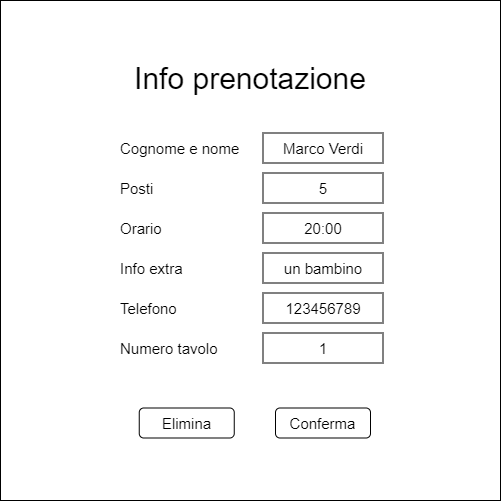

The diagram above was exported from draw.io. Its source (the exported page's mxGraphModel, read from the mxfile embedded in the PNG):
<mxGraphModel dx="942" dy="525" grid="1" gridSize="10" guides="1" tooltips="1" connect="1" arrows="1" fold="1" page="1" pageScale="1" pageWidth="827" pageHeight="1169" math="0" shadow="0">
  <root>
    <mxCell id="0" />
    <mxCell id="1" parent="0" />
    <mxCell id="7ZwjJ4dsk-pWXCIOwVDB-1" value="" style="whiteSpace=wrap;html=1;aspect=fixed;" parent="1" vertex="1">
      <mxGeometry x="160" y="160" width="500" height="500" as="geometry" />
    </mxCell>
    <mxCell id="7ZwjJ4dsk-pWXCIOwVDB-2" value="Cognome e nome" style="text;html=1;strokeColor=none;fillColor=none;align=left;verticalAlign=middle;whiteSpace=wrap;rounded=0;fontSize=15;" parent="1" vertex="1">
      <mxGeometry x="277.5" y="292.5" width="135" height="30" as="geometry" />
    </mxCell>
    <mxCell id="7ZwjJ4dsk-pWXCIOwVDB-3" value="Posti" style="text;html=1;strokeColor=none;fillColor=none;align=left;verticalAlign=middle;whiteSpace=wrap;rounded=0;fontSize=15;" parent="1" vertex="1">
      <mxGeometry x="277.5" y="332.5" width="135" height="30" as="geometry" />
    </mxCell>
    <mxCell id="7ZwjJ4dsk-pWXCIOwVDB-4" value="Marco Verdi" style="rounded=0;whiteSpace=wrap;html=1;fontSize=15;" parent="1" vertex="1">
      <mxGeometry x="422.5" y="292.5" width="120" height="30" as="geometry" />
    </mxCell>
    <mxCell id="7ZwjJ4dsk-pWXCIOwVDB-5" value="5" style="rounded=0;whiteSpace=wrap;html=1;fontSize=15;" parent="1" vertex="1">
      <mxGeometry x="422.5" y="332.5" width="120" height="30" as="geometry" />
    </mxCell>
    <mxCell id="7ZwjJ4dsk-pWXCIOwVDB-6" value="Orario" style="text;html=1;strokeColor=none;fillColor=none;align=left;verticalAlign=middle;whiteSpace=wrap;rounded=0;fontSize=15;" parent="1" vertex="1">
      <mxGeometry x="277.5" y="372.5" width="137.5" height="30" as="geometry" />
    </mxCell>
    <mxCell id="7ZwjJ4dsk-pWXCIOwVDB-7" value="Info extra" style="text;html=1;strokeColor=none;fillColor=none;align=left;verticalAlign=middle;whiteSpace=wrap;rounded=0;fontSize=15;" parent="1" vertex="1">
      <mxGeometry x="277.5" y="412.5" width="137.5" height="30" as="geometry" />
    </mxCell>
    <mxCell id="7ZwjJ4dsk-pWXCIOwVDB-8" value="20:00" style="rounded=0;whiteSpace=wrap;html=1;fontSize=15;" parent="1" vertex="1">
      <mxGeometry x="422.5" y="372.5" width="120" height="30" as="geometry" />
    </mxCell>
    <mxCell id="7ZwjJ4dsk-pWXCIOwVDB-9" value="un bambino" style="rounded=0;whiteSpace=wrap;html=1;fontSize=15;" parent="1" vertex="1">
      <mxGeometry x="422.5" y="412.5" width="120" height="30" as="geometry" />
    </mxCell>
    <mxCell id="7ZwjJ4dsk-pWXCIOwVDB-10" value="Info prenotazione" style="text;html=1;strokeColor=none;fillColor=none;align=center;verticalAlign=middle;whiteSpace=wrap;rounded=0;fontSize=30;" parent="1" vertex="1">
      <mxGeometry x="200" y="222.5" width="420" height="30" as="geometry" />
    </mxCell>
    <mxCell id="7ZwjJ4dsk-pWXCIOwVDB-11" value="Elimina" style="rounded=1;whiteSpace=wrap;html=1;fontSize=15;" parent="1" vertex="1">
      <mxGeometry x="298.75" y="567.5" width="95" height="30" as="geometry" />
    </mxCell>
    <mxCell id="7ZwjJ4dsk-pWXCIOwVDB-12" value="Telefono" style="text;html=1;strokeColor=none;fillColor=none;align=left;verticalAlign=middle;whiteSpace=wrap;rounded=0;fontSize=15;" parent="1" vertex="1">
      <mxGeometry x="277.5" y="452.5" width="135" height="30" as="geometry" />
    </mxCell>
    <mxCell id="7ZwjJ4dsk-pWXCIOwVDB-13" value="Numero tavolo" style="text;html=1;strokeColor=none;fillColor=none;align=left;verticalAlign=middle;whiteSpace=wrap;rounded=0;fontSize=15;" parent="1" vertex="1">
      <mxGeometry x="277.5" y="492.5" width="135" height="30" as="geometry" />
    </mxCell>
    <mxCell id="7ZwjJ4dsk-pWXCIOwVDB-14" value="123456789" style="rounded=0;whiteSpace=wrap;html=1;fontSize=15;" parent="1" vertex="1">
      <mxGeometry x="422.5" y="452.5" width="120" height="30" as="geometry" />
    </mxCell>
    <mxCell id="7ZwjJ4dsk-pWXCIOwVDB-15" value="1" style="rounded=0;whiteSpace=wrap;html=1;fontSize=15;" parent="1" vertex="1">
      <mxGeometry x="422.5" y="492.5" width="120" height="30" as="geometry" />
    </mxCell>
    <mxCell id="7ZwjJ4dsk-pWXCIOwVDB-16" value="Conferma" style="rounded=1;whiteSpace=wrap;html=1;fontSize=15;" parent="1" vertex="1">
      <mxGeometry x="435" y="567.5" width="95" height="30" as="geometry" />
    </mxCell>
  </root>
</mxGraphModel>